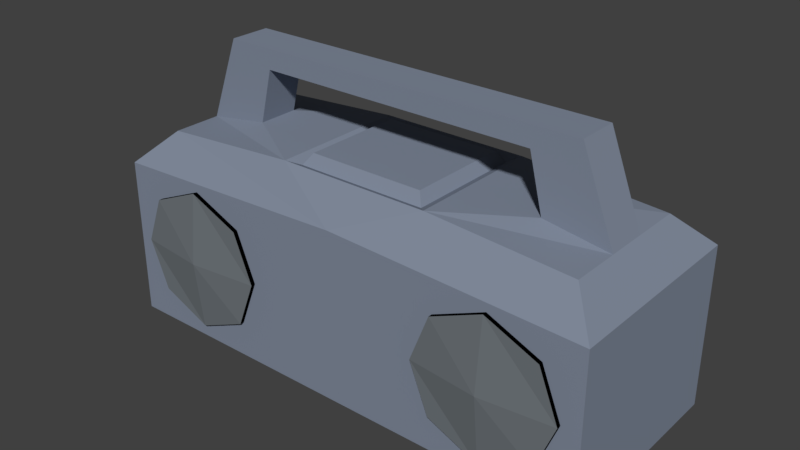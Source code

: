 # Source: radio.blend  (saved by Blender 2.79.0; exported with 4.5.12 LTS)
import bpy
from mathutils import Matrix  # noqa: F401  (used for matrix-valued properties, if any)

bpy.ops.wm.read_factory_settings(use_empty=True)
scene = bpy.context.scene
scene.name = 'Scene'

# ---- collections
col_collection_1 = bpy.data.collections.new('Collection 1'); scene.collection.children.link(col_collection_1)

# ---- materials (node trees are filled in below, after node groups)
mat_material_005 = bpy.data.materials.new('Material.005')
mat_material_005.alpha_threshold = 0.0
mat_material_005.use_transparent_shadow = False
mat_material_005.diffuse_color = (0.2221, 0.259, 0.3343, 1.0)
mat_material_005.roughness = 0.5
mat_material_006 = bpy.data.materials.new('Material.006')
mat_material_006.alpha_threshold = 0.0
mat_material_006.use_transparent_shadow = False
mat_material_006.diffuse_color = (0.1603, 0.1797, 0.196, 1.0)
mat_material_006.roughness = 0.5
mat_material_007 = bpy.data.materials.new('Material.007')
mat_material_007.alpha_threshold = 0.0
mat_material_007.use_transparent_shadow = False
mat_material_007.diffuse_color = (0.0, 0.0, 0.0, 1.0)
mat_material_007.roughness = 0.5

# ---- material node trees

# ---- world
world_world = bpy.data.worlds.new('World'); scene.world = world_world
world_world.color = (0.05088, 0.05088, 0.05088)
world_world.use_sun_shadow = False
world_world.sun_shadow_jitter_overblur = 0.0
world_world.cycles.sampling_method = 'MANUAL'

# ---- meshes
me_cube_001 = bpy.data.meshes.new('Cube.001')
me_cube_001.from_pydata([(-0.05728, 0.1205, -0.05369), (0.05728, 0.1205, -0.05369), (-0.05728, 0.1205, 0.05369), (0.05728, 0.1205, 0.05369), (0.0, 0.1205, -0.07851), (0.0, 0.1205, 0.07851), (0.07851, 0.1205, 0.0), (-0.07851, 0.1205, 0.0), (-0.05728, -0.001782, -0.05369), (0.05728, -0.001782, -0.05369), (-0.05728, -0.001782, 0.05369), (0.05728, -0.001782, 0.05369), (0.0, -0.001782, -0.07851), (0.0, -0.001782, 0.07851), (0.07851, -0.001782, 0.0), (-0.07851, -0.001782, 0.0), (0.0, -0.01012, 0.0)], [], [(2, 7, 15, 10), (1, 6, 14, 9), (7, 0, 8, 15), (6, 3, 11, 14), (16, 13, 10, 15), (12, 16, 15, 8), (9, 14, 16, 12), (14, 11, 13, 16), (4, 1, 9, 12), (3, 5, 13, 11), (0, 4, 12, 8), (5, 2, 10, 13), (1, 4, 0, 7, 2, 5, 3, 6)])
me_cube_001.polygons.foreach_set('material_index', [2, 2, 2, 2, 1, 1, 1, 1, 2, 2, 2, 2, 2])
me_cube_001.materials.append(mat_material_005)
me_cube_001.materials.append(mat_material_006)
me_cube_001.materials.append(mat_material_007)
me_cube_001.use_remesh_preserve_volume = False
me_cube_001.use_remesh_preserve_attributes = False
me_cube_001.use_mirror_vertex_groups = False
me_cube_001.update()
me_cube_000 = bpy.data.meshes.new('Cube.000')
me_cube_000.from_pydata([(0.05728, 0.1471, -0.05369), (-0.05728, 0.1471, -0.05369), (0.05728, 0.1471, 0.05369), (-0.05728, 0.1471, 0.05369), (-1.49e-08, 0.1471, -0.07851), (-1.49e-08, 0.1471, 0.07851), (0.07851, 0.1471, 0.0), (-0.07851, 0.1471, 0.0), (0.05728, -0.001782, -0.05369), (-0.05728, -0.001782, -0.05369), (0.05728, -0.001782, 0.05369), (-0.05728, -0.001782, 0.05369), (-1.49e-08, -0.001782, -0.07851), (-1.49e-08, -0.001782, 0.07851), (0.07851, -0.001782, 0.0), (-0.07851, -0.001782, 0.0), (-1.49e-08, -0.01012, 0.0)], [], [(6, 2, 10, 14), (7, 1, 9, 15), (0, 6, 14, 8), (5, 3, 11, 13), (16, 13, 11, 15), (12, 16, 15, 9), (8, 14, 16, 12), (14, 10, 13, 16), (4, 0, 8, 12), (3, 7, 15, 11), (1, 4, 12, 9), (2, 5, 13, 10), (0, 4, 1, 7, 3, 5, 2, 6)])
me_cube_000.polygons.foreach_set('material_index', [2, 2, 2, 2, 1, 1, 1, 1, 2, 2, 2, 2, 2])
me_cube_000.materials.append(mat_material_005)
me_cube_000.materials.append(mat_material_006)
me_cube_000.materials.append(mat_material_007)
me_cube_000.use_remesh_preserve_volume = False
me_cube_000.use_remesh_preserve_attributes = False
me_cube_000.use_mirror_vertex_groups = False
me_cube_000.update()
me_cube_003 = bpy.data.meshes.new('Cube.003')
me_cube_003.from_pydata([(-0.2382, -0.112, 0.04113), (0.2382, -0.112, 0.04113), (0.28, 0.112, 0.0), (0.0, 0.112, 0.0), (-0.1237, -0.112, 0.04113), (0.1237, -0.112, 0.04113), (-0.2456, -0.07764, 0.2129), (-0.2382, -0.112, 0.1485), (-0.2456, 0.07764, 0.2129), (-0.28, 0.112, 0.1785), (0.2456, -0.07764, 0.2129), (0.2382, -0.112, 0.1485), (0.2456, 0.07764, 0.2129), (0.28, 0.112, 0.1785), (0.0, 0.112, 0.1896), (0.1237, -0.112, 0.1485), (-0.1237, -0.112, 0.1485), (0.0, -0.112, 0.0), (-0.28, -0.112, 0.0), (-0.28, -0.112, 0.1785), (0.28, -0.112, 0.1785), (0.181, -0.112, 0.01631), (-0.181, -0.112, 0.01631), (-0.181, -0.112, 0.1733), (0.181, -0.112, 0.1733), (-0.1025, -0.112, 0.09482), (-0.2595, -0.112, 0.09482), (0.2595, -0.112, 0.09482), (0.1025, -0.112, 0.09482), (0.2456, -0.0231, 0.2129), (0.2456, 0.0231, 0.2129), (-0.2456, 0.0231, 0.2129), (-0.2456, -0.0231, 0.2129), (0.0, -0.0231, 0.0), (0.0, 0.0231, 0.0), (0.28, -0.112, 0.0), (-0.28, 0.112, 0.0), (-0.2094, -0.0231, 0.3077), (0.1733, -0.0231, 0.224), (-0.1733, -0.0231, 0.224), (-0.1733, 0.0231, 0.224), (0.1733, 0.0231, 0.224), (0.2088, 0.0231, 0.3077), (0.158, -0.0231, 0.2852), (0.158, 0.0231, 0.2852), (-0.158, 0.0231, 0.2852), (-0.158, -0.0231, 0.2852), (0.2088, -0.0231, 0.3077), (-0.2094, 0.0231, 0.3077), (-0.06588, 0.05782, 0.2307), (0.06588, -0.05782, 0.2307), (0.0, -0.112, 0.1897), (-0.06589, -0.05782, 0.2307), (0.06589, 0.05782, 0.2307), (0.0857, -0.07764, 0.224), (-0.08571, -0.07764, 0.224), (-0.0857, 0.07764, 0.224), (0.08571, 0.07764, 0.224), (0.0739, -0.06584, 0.2185), (-0.07391, -0.06584, 0.2185), (-0.0739, 0.06584, 0.2185), (0.07391, 0.06584, 0.2185)], [], [(18, 33, 17), (6, 32, 19), (36, 3, 34), (36, 9, 14, 3), (33, 35, 17), (3, 2, 34), (3, 14, 13, 2), (12, 30, 13), (56, 8, 31, 40), (29, 38, 54, 10), (14, 57, 12, 13), (10, 54, 51, 20), (51, 55, 6, 19), (1, 21, 5, 17, 35), (4, 22, 0, 18, 17), (7, 23, 16, 51, 19), (15, 24, 11, 20, 51), (16, 25, 4, 17, 51), (0, 26, 7, 19, 18), (11, 27, 1, 35, 20), (5, 28, 15, 51, 17), (31, 8, 9), (12, 57, 41, 30), (32, 39, 46, 37), (9, 36, 18, 19), (35, 33, 34, 2), (20, 35, 2, 13), (33, 18, 36, 34), (55, 39, 32, 6), (31, 9, 19, 32), (29, 20, 13, 30), (29, 10, 20), (38, 29, 47, 43), (41, 38, 43, 44), (31, 32, 37, 48), (30, 41, 44, 42), (29, 30, 42, 47), (40, 31, 48, 45), (39, 40, 45, 46), (44, 45, 48, 42), (42, 48, 37, 47), (47, 37, 46, 43), (43, 46, 45, 44), (55, 56, 40, 39), (38, 41, 57, 54), (56, 57, 14), (54, 55, 51), (49, 52, 50, 53), (8, 56, 14, 9), (58, 59, 55, 54), (60, 61, 57, 56), (59, 60, 56, 55), (61, 58, 54, 57), (50, 52, 59, 58), (49, 53, 61, 60), (52, 49, 60, 59), (53, 50, 58, 61), (23, 7, 16), (25, 16, 4), (26, 0, 7), (22, 4, 0), (7, 0, 4, 16), (24, 15, 11), (28, 5, 15), (21, 1, 5), (27, 11, 1), (15, 5, 1, 11)])
me_cube_003.materials.append(mat_material_005)
me_cube_003.materials.append(mat_material_006)
me_cube_003.materials.append(mat_material_007)
me_cube_003.use_remesh_preserve_volume = False
me_cube_003.use_remesh_preserve_attributes = False
me_cube_003.use_mirror_vertex_groups = False
me_cube_003.update()

# ---- objects
ob_leftrepro = bpy.data.objects.new('leftRepro', me_cube_001)
ob_rightrepro = bpy.data.objects.new('rightRepro', me_cube_000)
ob_boombox = bpy.data.objects.new('boombox', me_cube_003)

# ---- transforms, parenting, visibility, modifiers, constraints
ob_leftrepro.location = (-0.181, -0.1151, 0.09482)
ob_leftrepro.lineart.crease_threshold = 0.0
ob_rightrepro.location = (0.181, -0.1149, 0.09482)
ob_rightrepro.lineart.crease_threshold = 0.0
ob_boombox.location = (0.0, 0.0, 0.0)
ob_boombox.lineart.crease_threshold = 0.0

# ---- collection membership
col_collection_1.objects.link(ob_leftrepro)
col_collection_1.objects.link(ob_rightrepro)
col_collection_1.objects.link(ob_boombox)

# ---- scene / render settings (as saved in the file)
scene.frame_start = 1; scene.frame_end = 250; scene.frame_set(1)
scene.render.engine = 'BLENDER_EEVEE_NEXT'
scene.render.resolution_percentage = 50
scene.render.dither_intensity = 0.0
scene.cycles.use_denoising = False
scene.cycles.samples = 128
scene.cycles.sampling_pattern = 'TABULATED_SOBOL'
scene.cycles.use_adaptive_sampling = False
scene.cycles.use_light_tree = False
scene.cycles.blur_glossy = 0.0
scene.cycles.sample_clamp_indirect = 0.0
scene.view_settings.view_transform = 'Standard'
bpy.context.view_layer.update()

# ---- added for rendering (the .blend has no active camera and no usable light): camera, sun
cam_auto = bpy.data.cameras.new('AutoCamera')
cam_auto.lens = 50.0
cam_auto.sensor_width = 36.0
cam_auto.clip_end = 1000.0
ob_auto_camera = bpy.data.objects.new('AutoCamera', cam_auto)
scene.collection.objects.link(ob_auto_camera)
ob_auto_camera.location = (0.630627, -0.763365, 0.658363)
ob_auto_camera.rotation_euler = (1.09748, -7.21219e-08, 0.694738)
scene.camera = ob_auto_camera
light_auto_sun = bpy.data.lights.new('AutoSun', 'SUN')
light_auto_sun.energy = 3.0
light_auto_sun.angle = 0.0523599
ob_auto_sun = bpy.data.objects.new('AutoSun', light_auto_sun)
scene.collection.objects.link(ob_auto_sun)
ob_auto_sun.rotation_euler = (0.872665, 0.174533, 0.523599)
bpy.context.view_layer.update()
